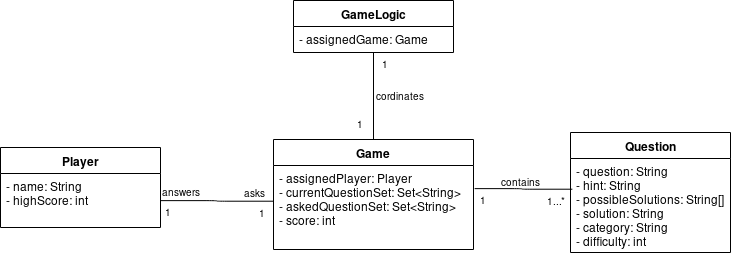

The diagram above was exported from draw.io. Its source (the exported page's mxGraphModel, read from the mxfile embedded in the PNG):
<mxGraphModel dx="815" dy="389" grid="1" gridSize="10" guides="1" tooltips="1" connect="1" arrows="1" fold="1" page="1" pageScale="1" pageWidth="850" pageHeight="1100" math="0" shadow="0">
  <root>
    <mxCell id="0" />
    <mxCell id="1" parent="0" />
    <mxCell id="2" value="Player" style="swimlane;fontStyle=1;align=center;verticalAlign=top;childLayout=stackLayout;horizontal=1;startSize=26;horizontalStack=0;resizeParent=1;resizeParentMax=0;resizeLast=0;collapsible=1;marginBottom=0;" parent="1" vertex="1">
      <mxGeometry x="60" y="295" width="160" height="80" as="geometry" />
    </mxCell>
    <mxCell id="3" value="- name: String&#10;- highScore: int&#10;&#10;&#10;&#10;&#10;&#10;&#10;&#10;&#10;&#10;&#10;&#10;" style="text;strokeColor=none;fillColor=none;align=left;verticalAlign=top;spacingLeft=4;spacingRight=4;overflow=hidden;rotatable=0;points=[[0,0.5],[1,0.5]];portConstraint=eastwest;" parent="2" vertex="1">
      <mxGeometry y="26" width="160" height="54" as="geometry" />
    </mxCell>
    <mxCell id="6" value="Game" style="swimlane;fontStyle=1;align=center;verticalAlign=top;childLayout=stackLayout;horizontal=1;startSize=26;horizontalStack=0;resizeParent=1;resizeParentMax=0;resizeLast=0;collapsible=1;marginBottom=0;" parent="1" vertex="1">
      <mxGeometry x="333" y="287" width="200" height="110" as="geometry" />
    </mxCell>
    <mxCell id="7" value="- assignedPlayer: Player&#10;- currentQuestionSet: Set&lt;String&gt;&#10;- askedQuestionSet: Set&lt;String&gt;&#10;- score: int&#10;" style="text;strokeColor=none;fillColor=none;align=left;verticalAlign=top;spacingLeft=4;spacingRight=4;overflow=hidden;rotatable=0;points=[[0,0.5],[1,0.5]];portConstraint=eastwest;" parent="6" vertex="1">
      <mxGeometry y="26" width="200" height="84" as="geometry" />
    </mxCell>
    <mxCell id="14" value="Question" style="swimlane;fontStyle=1;align=center;verticalAlign=top;childLayout=stackLayout;horizontal=1;startSize=26;horizontalStack=0;resizeParent=1;resizeParentMax=0;resizeLast=0;collapsible=1;marginBottom=0;" parent="1" vertex="1">
      <mxGeometry x="630" y="280" width="160" height="120" as="geometry" />
    </mxCell>
    <mxCell id="15" value="- question: String&#10;- hint: String&#10;- possibleSolutions: String[]&#10;- solution: String&#10;- category: String&#10;- difficulty: int&#10;&#10;&#10;  &#10;&#10;&#10;" style="text;strokeColor=none;fillColor=none;align=left;verticalAlign=top;spacingLeft=4;spacingRight=4;overflow=hidden;rotatable=0;points=[[0,0.5],[1,0.5]];portConstraint=eastwest;" parent="14" vertex="1">
      <mxGeometry y="26" width="160" height="94" as="geometry" />
    </mxCell>
    <mxCell id="18" value="" style="verticalAlign=bottom;html=1;endArrow=none;edgeStyle=orthogonalEdgeStyle;exitX=1;exitY=0.5;entryX=0;entryY=0.422;entryPerimeter=0;" parent="1" source="3" target="7" edge="1">
      <mxGeometry relative="1" as="geometry">
        <mxPoint x="230" y="237" as="sourcePoint" />
        <mxPoint x="480" y="237" as="targetPoint" />
      </mxGeometry>
    </mxCell>
    <mxCell id="19" value="1" style="resizable=0;html=1;align=left;verticalAlign=top;labelBackgroundColor=none;fontSize=10" parent="18" connectable="0" vertex="1">
      <mxGeometry x="-1" relative="1" as="geometry">
        <mxPoint x="3" y="-1" as="offset" />
      </mxGeometry>
    </mxCell>
    <mxCell id="20" value="answers" style="resizable=0;html=1;align=left;verticalAlign=bottom;labelBackgroundColor=none;fontSize=10" parent="18" connectable="0" vertex="1">
      <mxGeometry x="-1" relative="1" as="geometry" />
    </mxCell>
    <mxCell id="21" value="1" style="resizable=0;html=1;align=right;verticalAlign=top;labelBackgroundColor=none;fontSize=10" parent="18" connectable="0" vertex="1">
      <mxGeometry x="0.9" relative="1" as="geometry" />
    </mxCell>
    <mxCell id="22" value="asks" style="resizable=0;html=1;align=right;verticalAlign=bottom;labelBackgroundColor=none;fontSize=10" parent="18" connectable="0" vertex="1">
      <mxGeometry x="0.9" relative="1" as="geometry" />
    </mxCell>
    <mxCell id="23" value="" style="verticalAlign=bottom;html=1;endArrow=none;edgeStyle=orthogonalEdgeStyle;entryX=0.012;entryY=0.328;entryPerimeter=0;exitX=1.006;exitY=0.275;exitPerimeter=0;" parent="1" source="7" target="15" edge="1">
      <mxGeometry relative="1" as="geometry">
        <mxPoint x="536" y="336" as="sourcePoint" />
        <mxPoint x="633" y="426.78571428571433" as="targetPoint" />
      </mxGeometry>
    </mxCell>
    <mxCell id="24" value="1" style="resizable=0;html=1;align=left;verticalAlign=top;labelBackgroundColor=none;fontSize=10" parent="23" connectable="0" vertex="1">
      <mxGeometry x="-1" relative="1" as="geometry">
        <mxPoint x="3" y="-1" as="offset" />
      </mxGeometry>
    </mxCell>
    <mxCell id="25" value="contains" style="resizable=0;html=1;align=left;verticalAlign=bottom;labelBackgroundColor=none;fontSize=10" parent="23" connectable="0" vertex="1">
      <mxGeometry x="-1" relative="1" as="geometry">
        <mxPoint x="24" y="1.5" as="offset" />
      </mxGeometry>
    </mxCell>
    <mxCell id="26" value="1...*" style="resizable=0;html=1;align=right;verticalAlign=top;labelBackgroundColor=none;fontSize=10" parent="23" connectable="0" vertex="1">
      <mxGeometry x="0.9" relative="1" as="geometry" />
    </mxCell>
    <mxCell id="27" value="GameLogic" style="swimlane;fontStyle=1;align=center;verticalAlign=top;childLayout=stackLayout;horizontal=1;startSize=26;horizontalStack=0;resizeParent=1;resizeParentMax=0;resizeLast=0;collapsible=1;marginBottom=0;" vertex="1" parent="1">
      <mxGeometry x="353" y="148" width="160" height="52" as="geometry" />
    </mxCell>
    <mxCell id="28" value="- assignedGame: Game" style="text;strokeColor=none;fillColor=none;align=left;verticalAlign=top;spacingLeft=4;spacingRight=4;overflow=hidden;rotatable=0;points=[[0,0.5],[1,0.5]];portConstraint=eastwest;" vertex="1" parent="27">
      <mxGeometry y="26" width="160" height="26" as="geometry" />
    </mxCell>
    <mxCell id="44" value="1" style="resizable=0;html=1;align=right;verticalAlign=top;labelBackgroundColor=none;fontSize=10" connectable="0" vertex="1" parent="1">
      <mxGeometry x="450.009083870529" y="199.9208514959936" as="geometry" />
    </mxCell>
    <mxCell id="45" value="" style="endArrow=none;html=1;edgeStyle=orthogonalEdgeStyle;exitX=0.5;exitY=0;" edge="1" parent="1" source="6">
      <mxGeometry relative="1" as="geometry">
        <mxPoint x="380" y="230" as="sourcePoint" />
        <mxPoint x="433" y="200" as="targetPoint" />
      </mxGeometry>
    </mxCell>
    <mxCell id="46" value="cordinates" style="resizable=0;html=1;align=left;verticalAlign=bottom;labelBackgroundColor=#ffffff;fontSize=10;" connectable="0" vertex="1" parent="45">
      <mxGeometry x="-1" relative="1" as="geometry">
        <mxPoint y="-35.5" as="offset" />
      </mxGeometry>
    </mxCell>
    <mxCell id="48" value="1" style="resizable=0;html=1;align=right;verticalAlign=top;labelBackgroundColor=none;fontSize=10" connectable="0" vertex="1" parent="1">
      <mxGeometry x="425.009083870529" y="259.9208514959936" as="geometry" />
    </mxCell>
  </root>
</mxGraphModel>